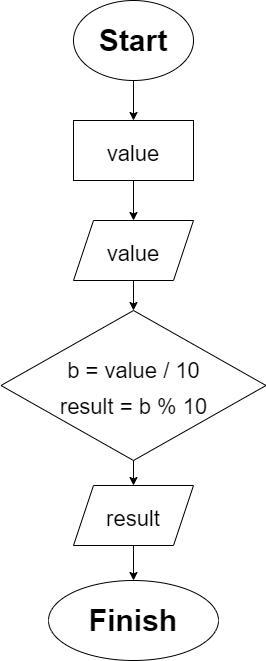

The diagram above was exported from draw.io. Its source (the exported page's mxGraphModel, read from the mxfile embedded in the PNG):
<mxGraphModel dx="746" dy="568" grid="1" gridSize="10" guides="1" tooltips="1" connect="1" arrows="1" fold="1" page="1" pageScale="1" pageWidth="850" pageHeight="1100" math="0" shadow="0">
  <root>
    <mxCell id="0" />
    <mxCell id="1" parent="0" />
    <mxCell id="2" value="" style="edgeStyle=orthogonalEdgeStyle;rounded=0;orthogonalLoop=1;jettySize=auto;html=1;fontSize=30;" edge="1" parent="1" source="3" target="5">
      <mxGeometry relative="1" as="geometry" />
    </mxCell>
    <mxCell id="3" value="&lt;b&gt;Start&lt;/b&gt;" style="ellipse;whiteSpace=wrap;html=1;fontSize=30;" vertex="1" parent="1">
      <mxGeometry x="340" y="40" width="120" height="80" as="geometry" />
    </mxCell>
    <mxCell id="4" value="" style="edgeStyle=orthogonalEdgeStyle;rounded=0;orthogonalLoop=1;jettySize=auto;html=1;fontSize=22;" edge="1" parent="1" source="5" target="7">
      <mxGeometry relative="1" as="geometry" />
    </mxCell>
    <mxCell id="5" value="&lt;font style=&quot;font-size: 22px;&quot;&gt;value&lt;/font&gt;" style="whiteSpace=wrap;html=1;fontSize=30;" vertex="1" parent="1">
      <mxGeometry x="340" y="160" width="120" height="60" as="geometry" />
    </mxCell>
    <mxCell id="6" value="" style="edgeStyle=orthogonalEdgeStyle;rounded=0;orthogonalLoop=1;jettySize=auto;html=1;fontSize=22;" edge="1" parent="1" source="7">
      <mxGeometry relative="1" as="geometry">
        <mxPoint x="400" y="350" as="targetPoint" />
      </mxGeometry>
    </mxCell>
    <mxCell id="7" value="&lt;font style=&quot;font-size: 22px;&quot;&gt;value&lt;/font&gt;" style="shape=parallelogram;perimeter=parallelogramPerimeter;whiteSpace=wrap;html=1;fixedSize=1;fontSize=30;" vertex="1" parent="1">
      <mxGeometry x="340" y="260" width="120" height="60" as="geometry" />
    </mxCell>
    <mxCell id="8" value="" style="edgeStyle=orthogonalEdgeStyle;rounded=0;orthogonalLoop=1;jettySize=auto;html=1;fontSize=22;" edge="1" parent="1" source="9" target="12">
      <mxGeometry relative="1" as="geometry" />
    </mxCell>
    <mxCell id="9" value="&lt;span style=&quot;font-size: 22px;&quot;&gt;b = value / 10&lt;br&gt;result = b % 10&lt;br&gt;&lt;/span&gt;" style="rhombus;whiteSpace=wrap;html=1;fontSize=30;" vertex="1" parent="1">
      <mxGeometry x="267.5" y="350" width="265" height="150" as="geometry" />
    </mxCell>
    <mxCell id="10" value="&lt;b&gt;Finish&lt;/b&gt;" style="ellipse;whiteSpace=wrap;html=1;fontSize=30;" vertex="1" parent="1">
      <mxGeometry x="315" y="620" width="170" height="80" as="geometry" />
    </mxCell>
    <mxCell id="11" value="" style="edgeStyle=orthogonalEdgeStyle;rounded=0;orthogonalLoop=1;jettySize=auto;html=1;fontSize=22;" edge="1" parent="1" source="12" target="10">
      <mxGeometry relative="1" as="geometry" />
    </mxCell>
    <mxCell id="12" value="&lt;font style=&quot;font-size: 22px;&quot;&gt;result&lt;/font&gt;" style="shape=parallelogram;perimeter=parallelogramPerimeter;whiteSpace=wrap;html=1;fixedSize=1;fontSize=30;" vertex="1" parent="1">
      <mxGeometry x="340" y="525" width="120" height="60" as="geometry" />
    </mxCell>
  </root>
</mxGraphModel>